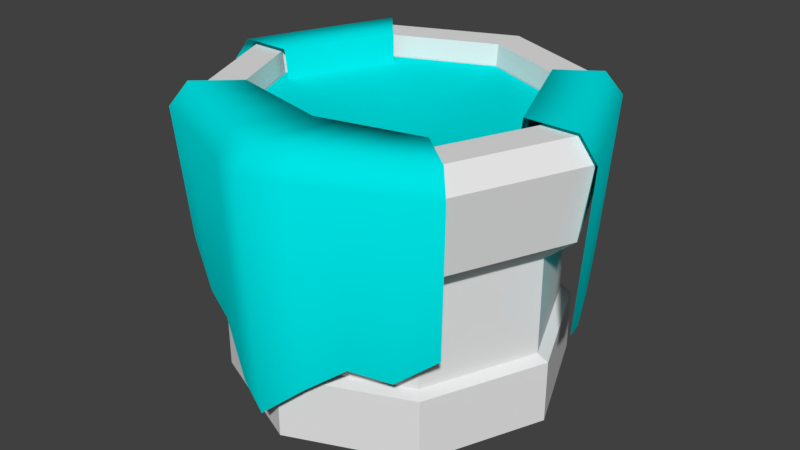 # Source: ArcaneWell.blend  (saved by Blender 2.79.0; exported with 4.5.12 LTS)
import bpy
from mathutils import Matrix  # noqa: F401  (used for matrix-valued properties, if any)

bpy.ops.wm.read_factory_settings(use_empty=True)
scene = bpy.context.scene
scene.name = 'Scene'

# ---- collections
col_collection_1 = bpy.data.collections.new('Collection 1'); scene.collection.children.link(col_collection_1)

# ---- materials (node trees are filled in below, after node groups)
mat_material = bpy.data.materials.new('Material')
mat_material.alpha_threshold = 0.0
mat_material.use_transparent_shadow = False
mat_material.roughness = 0.5
mat_material.line_color = (0.0, 0.0, 0.0, 1.0)
mat_material_001 = bpy.data.materials.new('Material.001')
mat_material_001.alpha_threshold = 0.0
mat_material_001.use_transparent_shadow = False
mat_material_001.diffuse_color = (0.0, 0.789, 0.8, 1.0)
mat_material_001.roughness = 0.5

# ---- material node trees

# ---- world
world_world = bpy.data.worlds.new('World'); scene.world = world_world
world_world.color = (0.05088, 0.05088, 0.05088)
world_world.use_sun_shadow = False
world_world.sun_shadow_jitter_overblur = 0.0
world_world.cycles.sampling_method = 'MANUAL'

# ---- meshes
me_cube = bpy.data.meshes.new('Cube')
me_cube.from_pydata([(1.0, 1.0, -0.9484), (1.0, -1.0, -0.9484), (-1.0, -1.0, -0.9484), (-1.0, 1.0, -0.9484), (1.0, 1.0, -0.4189), (1.0, -1.0, -0.4189), (-1.0, -1.0, -0.4189), (-1.0, 1.0, -0.4189), (2.676e-07, 1.426, -0.9484), (1.268e-08, -1.426, -0.9484), (3.526e-07, 1.426, -0.4189), (-7.52e-07, -1.426, -0.4189), (1.426, -7.229e-08, -0.9484), (-1.426, 4.375e-07, -0.9484), (1.426, -7.52e-07, -0.4189), (-1.426, 2.676e-07, -0.4189), (0.9321, 0.9321, 0.4341), (1.401e-07, 1.826e-07, -0.9484), (0.9321, 0.9321, -0.3762), (0.9321, -0.9321, -0.3762), (-0.9321, -0.9321, -0.3762), (-0.9321, 0.9321, -0.3762), (3.181e-07, 1.329, -0.3762), (-7.115e-07, -1.329, -0.3762), (1.329, -7.154e-07, -0.3762), (-1.329, 2.349e-07, -0.3762), (1.113, -1.113, 0.6532), (0.9321, -0.9321, 0.4341), (-0.9321, -0.9321, 0.4341), (-0.9321, 0.9321, 0.4341), (3.181e-07, 1.329, 0.4341), (-7.115e-07, -1.329, 0.4341), (1.329, -7.154e-07, 0.4341), (-1.329, 2.349e-07, 0.4341), (1.113, 1.113, 0.6532), (-1.113, -1.113, 0.6532), (-1.113, 1.113, 0.6532), (4.086e-07, 1.586, 0.6532), (-8.204e-07, -1.586, 0.6532), (1.586, -8.106e-07, 0.6532), (-1.586, 3.238e-07, 0.6532), (1.177, -1.177, 1.267), (1.177, 1.177, 1.267), (-1.177, -1.177, 1.267), (-1.177, 1.177, 1.267), (4.401e-07, 1.678, 1.267), (-8.602e-07, -1.678, 1.267), (1.678, -8.438e-07, 1.267), (-1.678, 3.565e-07, 1.267), (1.08, -1.08, 1.442), (1.08, 1.08, 1.442), (-1.08, -1.08, 1.442), (-1.08, 1.08, 1.442), (3.913e-07, 1.539, 1.442), (-8.014e-07, -1.539, 1.442), (1.539, -7.95e-07, 1.442), (-1.539, 3.06e-07, 1.442), (0.8741, -0.8741, 1.442), (0.8741, 0.8741, 1.442), (-0.8741, -0.8741, 1.442), (-0.8741, 0.8741, 1.442), (2.913e-07, 1.246, 1.442), (-6.743e-07, -1.246, 1.442), (1.246, -6.922e-07, 1.442), (-1.246, 1.992e-07, 1.442), (0.8102, -0.8102, 0.6407), (0.8102, 0.8102, 0.6407), (-0.8102, -0.8102, 0.6407), (-0.8102, 0.8102, 0.6407), (2.601e-07, 1.155, 0.6407), (-6.348e-07, -1.155, 0.6407), (1.155, -6.602e-07, 0.6407), (-1.155, 1.659e-07, 0.6407), (0.8548, -0.8548, 1.261), (0.8548, 0.8548, 1.261), (-0.8548, -0.8548, 1.261), (-0.8548, 0.8548, 1.261), (2.841e-07, 1.219, 1.261), (-6.601e-07, -1.219, 1.261), (1.219, -6.804e-07, 1.261), (-1.219, 1.912e-07, 1.261), (-1.577e-07, -2.398e-07, 1.032), (1.101, 1.175, 0.03132), (1.623, -0.05216, -0.07472), (1.172, 1.247, 1.285), (1.725, -0.05216, 1.285), (1.065, 1.139, 1.479), (1.572, -0.05216, 1.479), (0.7336, 0.9122, 1.479), (1.123, -0.05216, 1.479), (0.663, 0.8416, 0.5944), (1.023, -0.05216, 0.5944), (1.236, -1.069, 0.05903), (-1.236, -1.069, 0.1768), (-8.467e-07, -1.594, -0.6496), (1.307, -1.14, 1.286), (-1.307, -1.14, 1.286), (-8.909e-07, -1.697, 1.286), (1.199, -1.032, 1.481), (-1.199, -1.032, 1.481), (-8.256e-07, -1.542, 1.481), (0.8526, -0.7443, 1.481), (-0.8783, -0.7415, 1.481), (-6.844e-07, -0.9512, 1.481), (0.7816, -0.6733, 0.5912), (-0.8072, -0.6704, 0.5912), (-6.405e-07, -0.8499, 0.5912), (-1.098, 1.19, 0.4128), (-1.632, -0.06461, 0.6943), (-1.171, 1.263, 1.29), (-1.736, -0.06461, 1.29), (-1.061, 1.153, 1.487), (-1.579, -0.06461, 1.487), (-0.7861, 0.838, 1.487), (-1.155, -0.06719, 1.487), (-0.7139, 0.7659, 0.5834), (-1.052, -0.06719, 0.5834), (0.6178, -1.331, -0.1466), (0.6536, -1.418, 1.286), (0.5995, -1.287, 1.481), (0.4263, -0.8477, 1.481), (0.3908, -0.7616, 0.5912), (-0.6178, -1.331, -0.1946), (-0.6536, -1.418, 1.286), (-0.5995, -1.287, 1.481), (-0.4391, -0.8463, 1.481), (-0.4036, -0.7602, 0.5912), (1.275, 0.7661, -0.1923), (1.449, 0.357, -0.2564), (1.356, 0.8136, 1.285), (1.541, 0.3807, 1.285), (1.234, 0.742, 1.479), (1.403, 0.3449, 1.479), (0.8634, 0.5908, 1.479), (0.9933, 0.2693, 1.479), (0.7828, 0.5437, 0.5944), (0.9027, 0.2458, 0.5944), (-1.454, 0.3537, -0.131), (-1.276, 0.772, -0.2112), (-1.548, 0.3779, 1.29), (-1.359, 0.8205, 1.29), (-1.407, 0.3413, 1.487), (-1.234, 0.7473, 1.487), (-1.032, 0.2346, 1.487), (-0.9091, 0.5363, 1.487), (-0.9394, 0.2105, 0.5834), (-0.8267, 0.4882, 0.5834), (-0.3089, -1.463, -0.5734), (-0.3268, -1.557, 1.286), (-0.2998, -1.415, 1.481), (-0.2196, -0.8988, 1.481), (-0.2018, -0.8051, 0.5912), (-0.9273, -1.2, -0.1392), (-0.9811, -1.279, 1.286), (-0.8999, -1.159, 1.481), (-0.6592, -0.7938, 1.481), (-0.6058, -0.7152, 0.5912), (0.3089, -1.463, -0.3824), (0.3268, -1.557, 1.286), (0.2998, -1.415, 1.481), (0.2131, -0.8995, 1.481), (0.1954, -0.8058, 0.5912), (0.9266, -1.2, -0.1925), (0.9804, -1.279, 1.286), (0.8993, -1.16, 1.481), (0.6394, -0.796, 1.481), (0.5862, -0.7174, 0.5912)], [], [(17, 9, 2, 13), (4, 10, 22, 18), (12, 14, 5, 1), (9, 11, 6, 2), (13, 15, 7, 3), (10, 8, 3, 7), (4, 0, 8, 10), (1, 5, 11, 9), (10, 7, 21, 22), (12, 1, 9, 17), (0, 12, 17, 8), (7, 15, 25, 21), (2, 6, 15, 13), (0, 4, 14, 12), (14, 4, 18, 24), (8, 17, 13, 3), (20, 23, 31, 28), (18, 22, 30, 16), (25, 20, 28, 33), (22, 21, 29, 30), (15, 6, 20, 25), (6, 11, 23, 20), (5, 14, 24, 19), (11, 5, 19, 23), (30, 29, 36, 37), (29, 33, 40, 36), (31, 27, 26, 38), (32, 16, 34, 39), (19, 24, 32, 27), (24, 18, 16, 32), (23, 19, 27, 31), (21, 25, 33, 29), (33, 28, 35, 40), (16, 30, 37, 34), (28, 31, 38, 35), (27, 32, 39, 26), (39, 34, 42, 47), (34, 37, 45, 42), (37, 36, 44, 45), (40, 35, 43, 48), (38, 26, 41, 46), (36, 40, 48, 44), (26, 39, 47, 41), (35, 38, 46, 43), (43, 46, 54, 51), (47, 42, 50, 55), (42, 45, 53, 50), (45, 44, 52, 53), (44, 48, 56, 52), (48, 43, 51, 56), (46, 41, 49, 54), (41, 47, 55, 49), (56, 51, 59, 64), (54, 49, 57, 62), (49, 55, 63, 57), (51, 54, 62, 59), (55, 50, 58, 63), (50, 53, 61, 58), (53, 52, 60, 61), (52, 56, 64, 60), (61, 60, 68, 69), (60, 64, 72, 68), (64, 59, 67, 72), (62, 57, 65, 70), (57, 63, 71, 65), (59, 62, 70, 67), (63, 58, 66, 71), (58, 61, 69, 66), (77, 81, 79, 74), (76, 80, 81, 77), (73, 79, 81, 78), (75, 78, 81, 80), (127, 82, 84, 129), (129, 84, 86, 131), (131, 86, 88, 133), (133, 88, 90, 135), (162, 92, 95, 163), (147, 94, 97, 148), (148, 97, 100, 149), (163, 95, 98, 164), (164, 98, 101, 165), (149, 100, 103, 150), (165, 101, 104, 166), (150, 103, 106, 151), (137, 108, 110, 139), (139, 110, 112, 141), (141, 112, 114, 143), (143, 114, 116, 145), (160, 120, 121, 161), (159, 119, 120, 160), (158, 118, 119, 159), (157, 117, 118, 158), (155, 125, 126, 156), (154, 124, 125, 155), (153, 123, 124, 154), (152, 122, 123, 153), (89, 134, 136, 91), (134, 133, 135, 136), (87, 132, 134, 89), (132, 131, 133, 134), (85, 130, 132, 87), (130, 129, 131, 132), (83, 128, 130, 85), (128, 127, 129, 130), (113, 144, 146, 115), (144, 143, 145, 146), (111, 142, 144, 113), (142, 141, 143, 144), (109, 140, 142, 111), (140, 139, 141, 142), (107, 138, 140, 109), (138, 137, 139, 140), (125, 150, 151, 126), (124, 149, 150, 125), (123, 148, 149, 124), (122, 147, 148, 123), (93, 152, 153, 96), (96, 153, 154, 99), (99, 154, 155, 102), (102, 155, 156, 105), (94, 157, 158, 97), (97, 158, 159, 100), (100, 159, 160, 103), (103, 160, 161, 106), (120, 165, 166, 121), (119, 164, 165, 120), (118, 163, 164, 119), (117, 162, 163, 118)])
me_cube.polygons.foreach_set('use_smooth', [0, 0, 0, 0, 0, 0, 0, 0, 0, 0, 0, 0, 0, 0, 0, 0, 0, 0, 0, 0, 0, 0, 0, 0, 0, 0, 0, 0, 0, 0, 0, 0, 0, 0, 0, 0, 0, 0, 0, 0, 0, 0, 0, 0, 0, 0, 0, 0, 0, 0, 0, 0, 0, 0, 0, 0, 0, 0, 0, 0, 0, 0, 0, 0, 0, 0, 0, 0, 1, 1, 1, 1, 1, 1, 1, 1, 1, 1, 1, 1, 1, 1, 1, 1, 1, 1, 1, 1, 1, 1, 1, 1, 1, 1, 1, 1, 1, 1, 1, 1, 1, 1, 1, 1, 1, 1, 1, 1, 1, 1, 1, 1, 1, 1, 1, 1, 1, 1, 1, 1, 1, 1, 1, 1, 1, 1, 1, 1])
me_cube.polygons.foreach_set('material_index', [0, 0, 0, 0, 0, 0, 0, 0, 0, 0, 0, 0, 0, 0, 0, 0, 0, 0, 0, 0, 0, 0, 0, 0, 0, 0, 0, 0, 0, 0, 0, 0, 0, 0, 0, 0, 0, 0, 0, 0, 0, 0, 0, 0, 0, 0, 0, 0, 0, 0, 0, 0, 0, 0, 0, 0, 0, 0, 0, 0, 0, 0, 0, 0, 0, 0, 0, 0, 1, 1, 1, 1, 1, 1, 1, 1, 1, 1, 1, 1, 1, 1, 1, 1, 1, 1, 1, 1, 1, 1, 1, 1, 1, 1, 1, 1, 1, 1, 1, 1, 1, 1, 1, 1, 1, 1, 1, 1, 1, 1, 1, 1, 1, 1, 1, 1, 1, 1, 1, 1, 1, 1, 1, 1, 1, 1, 1, 1])
me_cube.materials.append(mat_material)
me_cube.materials.append(mat_material_001)
me_cube.use_remesh_preserve_volume = False
me_cube.use_remesh_preserve_attributes = False
me_cube.use_mirror_vertex_groups = False
me_cube.update()

# ---- objects
ob_cube = bpy.data.objects.new('Cube', me_cube)

# ---- transforms, parenting, visibility, modifiers, constraints
ob_cube.location = (0.0, 0.0, 0.9629)
ob_cube.lock_rotations_4d = False
ob_cube.empty_display_type = 'ARROWS'
ob_cube.lineart.crease_threshold = 0.0

# ---- collection membership
col_collection_1.objects.link(ob_cube)

# ---- scene / render settings (as saved in the file)
scene.frame_start = 1; scene.frame_end = 250; scene.frame_set(1)
scene.render.engine = 'BLENDER_EEVEE_NEXT'
scene.render.resolution_percentage = 50
scene.render.dither_intensity = 0.0
scene.cycles.use_denoising = False
scene.cycles.samples = 128
scene.cycles.sampling_pattern = 'TABULATED_SOBOL'
scene.cycles.use_adaptive_sampling = False
scene.cycles.use_light_tree = False
scene.cycles.blur_glossy = 0.0
scene.cycles.sample_clamp_indirect = 0.0
scene.view_settings.view_transform = 'Standard'
bpy.context.view_layer.update()

# ---- added for rendering (the .blend has no active camera and no usable light): camera, sun
cam_auto = bpy.data.cameras.new('AutoCamera')
cam_auto.lens = 50.0
cam_auto.sensor_width = 36.0
cam_auto.clip_end = 1000.0
ob_auto_camera = bpy.data.objects.new('AutoCamera', cam_auto)
scene.collection.objects.link(ob_auto_camera)
ob_auto_camera.location = (5.00239, -6.01875, 5.23872)
ob_auto_camera.rotation_euler = (1.09748, -7.21219e-08, 0.694738)
scene.camera = ob_auto_camera
light_auto_sun = bpy.data.lights.new('AutoSun', 'SUN')
light_auto_sun.energy = 3.0
light_auto_sun.angle = 0.0523599
ob_auto_sun = bpy.data.objects.new('AutoSun', light_auto_sun)
scene.collection.objects.link(ob_auto_sun)
ob_auto_sun.rotation_euler = (0.872665, 0.174533, 0.523599)
bpy.context.view_layer.update()
